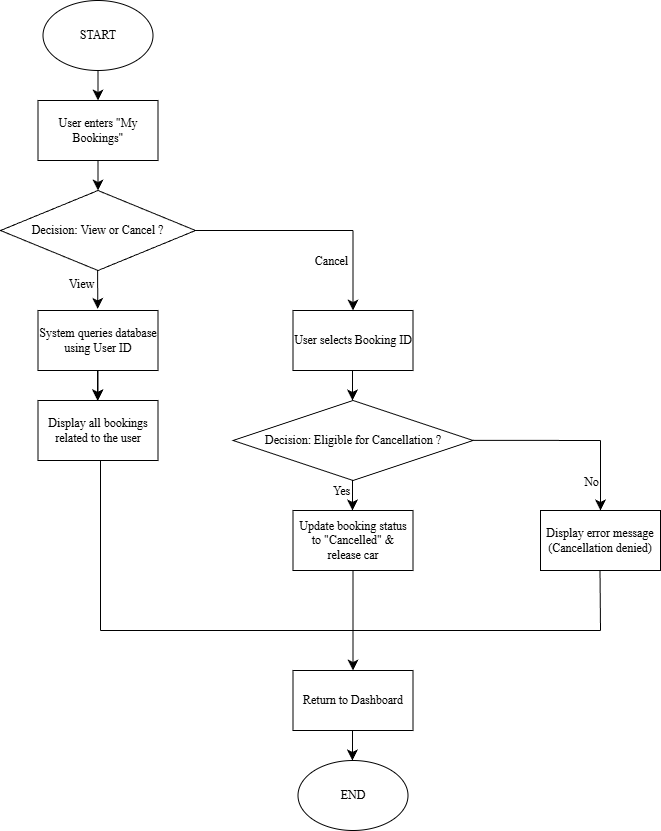

The diagram above was exported from draw.io. Its source (the exported page's mxGraphModel, read from the mxfile embedded in the PNG):
<mxGraphModel dx="1737" dy="1023" grid="1" gridSize="10" guides="1" tooltips="1" connect="1" arrows="1" fold="1" page="1" pageScale="1" pageWidth="827" pageHeight="1169" math="0" shadow="0">
  <root>
    <mxCell id="0" />
    <mxCell id="1" parent="0" />
    <mxCell id="rLD0UHV9KNCYnz97byQH-1" parent="1" style="ellipse;whiteSpace=wrap;html=1;" value="&lt;font face=&quot;Times New Roman&quot;&gt;START&lt;/font&gt;" vertex="1">
      <mxGeometry height="70" width="110" x="82.5" y="50" as="geometry" />
    </mxCell>
    <mxCell id="rLD0UHV9KNCYnz97byQH-2" edge="1" parent="1" source="rLD0UHV9KNCYnz97byQH-1" style="endArrow=classic;html=1;rounded=0;fontSize=12;startSize=8;endSize=8;curved=1;exitX=0.5;exitY=1;exitDx=0;exitDy=0;entryX=0.5;entryY=0;entryDx=0;entryDy=0;" target="rLD0UHV9KNCYnz97byQH-3" value="">
      <mxGeometry height="50" relative="1" width="50" as="geometry">
        <mxPoint x="112.5" y="250" as="sourcePoint" />
        <mxPoint x="137.5" y="150" as="targetPoint" />
      </mxGeometry>
    </mxCell>
    <mxCell id="rLD0UHV9KNCYnz97byQH-3" parent="1" style="rounded=0;whiteSpace=wrap;html=1;" value="&lt;font face=&quot;Times New Roman&quot;&gt;User enters &quot;My Bookings&quot;&lt;/font&gt;" vertex="1">
      <mxGeometry height="60" width="120" x="77.5" y="150" as="geometry" />
    </mxCell>
    <mxCell id="rLD0UHV9KNCYnz97byQH-5" edge="1" parent="1" source="rLD0UHV9KNCYnz97byQH-3" style="endArrow=classic;html=1;rounded=0;fontSize=12;startSize=8;endSize=8;curved=1;exitX=0.5;exitY=1;exitDx=0;exitDy=0;" value="">
      <mxGeometry height="50" relative="1" width="50" as="geometry">
        <mxPoint x="122.5" y="290" as="sourcePoint" />
        <mxPoint x="137.5" y="240" as="targetPoint" />
      </mxGeometry>
    </mxCell>
    <mxCell id="rLD0UHV9KNCYnz97byQH-6" parent="1" style="rhombus;whiteSpace=wrap;html=1;" value="&lt;font face=&quot;Times New Roman&quot;&gt;Decision: View or Cancel ?&lt;/font&gt;" vertex="1">
      <mxGeometry height="80" width="195" x="40" y="240" as="geometry" />
    </mxCell>
    <mxCell id="rLD0UHV9KNCYnz97byQH-7" edge="1" parent="1" style="endArrow=classic;html=1;rounded=0;fontSize=12;startSize=8;endSize=8;curved=1;exitX=0.269;exitY=0.77;exitDx=0;exitDy=0;exitPerimeter=0;" value="">
      <mxGeometry height="50" relative="1" width="50" as="geometry">
        <mxPoint x="137.16500000000008" y="320" as="sourcePoint" />
        <mxPoint x="137.21000000000004" y="358.4" as="targetPoint" />
      </mxGeometry>
    </mxCell>
    <mxCell id="rLD0UHV9KNCYnz97byQH-36" connectable="0" parent="rLD0UHV9KNCYnz97byQH-7" style="edgeLabel;html=1;align=center;verticalAlign=middle;resizable=0;points=[];fontSize=12;fontFamily=Times New Roman;" value="View" vertex="1">
      <mxGeometry relative="1" x="-0.3481" y="-3" as="geometry">
        <mxPoint x="-14" as="offset" />
      </mxGeometry>
    </mxCell>
    <mxCell id="rLD0UHV9KNCYnz97byQH-10" edge="1" parent="1" source="rLD0UHV9KNCYnz97byQH-6" style="endArrow=none;html=1;rounded=0;fontSize=12;startSize=8;endSize=8;curved=1;exitX=1;exitY=0.5;exitDx=0;exitDy=0;" value="">
      <mxGeometry height="50" relative="1" width="50" as="geometry">
        <mxPoint x="312.5" y="410" as="sourcePoint" />
        <mxPoint x="392.5" y="280" as="targetPoint" />
      </mxGeometry>
    </mxCell>
    <mxCell id="rLD0UHV9KNCYnz97byQH-11" edge="1" parent="1" style="endArrow=classic;html=1;rounded=0;fontSize=12;startSize=8;endSize=8;curved=1;exitX=0.5;exitY=1;exitDx=0;exitDy=0;" value="">
      <mxGeometry height="50" relative="1" width="50" as="geometry">
        <mxPoint x="392.5" y="280" as="sourcePoint" />
        <mxPoint x="392.5" y="360" as="targetPoint" />
      </mxGeometry>
    </mxCell>
    <mxCell id="rLD0UHV9KNCYnz97byQH-37" connectable="0" parent="rLD0UHV9KNCYnz97byQH-11" style="edgeLabel;html=1;align=center;verticalAlign=middle;resizable=0;points=[];fontSize=12;fontFamily=Times New Roman;" value="Cancel" vertex="1">
      <mxGeometry relative="1" x="-0.247" as="geometry">
        <mxPoint x="-22" as="offset" />
      </mxGeometry>
    </mxCell>
    <mxCell id="rLD0UHV9KNCYnz97byQH-16" edge="1" parent="1" source="rLD0UHV9KNCYnz97byQH-12" style="edgeStyle=none;curved=1;rounded=0;orthogonalLoop=1;jettySize=auto;html=1;fontSize=12;startSize=8;endSize=8;fontFamily=Times New Roman;" target="rLD0UHV9KNCYnz97byQH-14" value="">
      <mxGeometry relative="1" as="geometry" />
    </mxCell>
    <mxCell id="rLD0UHV9KNCYnz97byQH-12" parent="1" style="rounded=0;whiteSpace=wrap;html=1;fontFamily=Times New Roman;" value="System queries database using User ID" vertex="1">
      <mxGeometry height="60" width="120" x="77.5" y="360" as="geometry" />
    </mxCell>
    <mxCell id="rLD0UHV9KNCYnz97byQH-13" edge="1" parent="1" style="endArrow=classic;html=1;rounded=0;fontSize=12;startSize=8;endSize=8;curved=1;exitX=0.5;exitY=1;exitDx=0;exitDy=0;fontFamily=Times New Roman;" value="">
      <mxGeometry height="50" relative="1" width="50" as="geometry">
        <mxPoint x="136.97000000000003" y="420" as="sourcePoint" />
        <mxPoint x="136.97000000000003" y="450" as="targetPoint" />
      </mxGeometry>
    </mxCell>
    <mxCell id="rLD0UHV9KNCYnz97byQH-14" parent="1" style="rounded=0;whiteSpace=wrap;html=1;fontFamily=Times New Roman;" value="Display all bookings related to the user" vertex="1">
      <mxGeometry height="60" width="120" x="77.5" y="450" as="geometry" />
    </mxCell>
    <mxCell id="rLD0UHV9KNCYnz97byQH-15" parent="1" style="rounded=0;whiteSpace=wrap;html=1;fontFamily=Times New Roman;" value="User selects Booking ID" vertex="1">
      <mxGeometry height="60" width="120" x="332.5" y="360" as="geometry" />
    </mxCell>
    <mxCell id="rLD0UHV9KNCYnz97byQH-17" edge="1" parent="1" style="endArrow=classic;html=1;rounded=0;fontSize=12;startSize=8;endSize=8;curved=1;exitX=0.5;exitY=1;exitDx=0;exitDy=0;fontFamily=Times New Roman;" value="">
      <mxGeometry height="50" relative="1" width="50" as="geometry">
        <mxPoint x="391.97" y="420" as="sourcePoint" />
        <mxPoint x="391.97" y="450" as="targetPoint" />
      </mxGeometry>
    </mxCell>
    <mxCell id="rLD0UHV9KNCYnz97byQH-20" parent="1" style="rhombus;whiteSpace=wrap;html=1;fontFamily=Times New Roman;" value="Decision: Eligible for Cancellation ?" vertex="1">
      <mxGeometry height="80" width="240" x="272.5" y="450" as="geometry" />
    </mxCell>
    <mxCell id="rLD0UHV9KNCYnz97byQH-21" edge="1" parent="1" style="endArrow=classic;html=1;rounded=0;fontSize=12;startSize=8;endSize=8;curved=1;exitX=0.5;exitY=1;exitDx=0;exitDy=0;fontFamily=Times New Roman;" value="">
      <mxGeometry height="50" relative="1" width="50" as="geometry">
        <mxPoint x="391.97" y="530" as="sourcePoint" />
        <mxPoint x="391.97" y="560" as="targetPoint" />
      </mxGeometry>
    </mxCell>
    <mxCell id="rLD0UHV9KNCYnz97byQH-38" connectable="0" parent="rLD0UHV9KNCYnz97byQH-21" style="edgeLabel;html=1;align=center;verticalAlign=middle;resizable=0;points=[];fontSize=12;fontFamily=Times New Roman;" value="Yes" vertex="1">
      <mxGeometry relative="1" x="-0.128" as="geometry">
        <mxPoint x="-12" y="-3" as="offset" />
      </mxGeometry>
    </mxCell>
    <mxCell id="rLD0UHV9KNCYnz97byQH-22" parent="1" style="rounded=0;whiteSpace=wrap;html=1;fontFamily=Times New Roman;" value="Update booking status to &quot;Cancelled&quot; &amp;amp; release car" vertex="1">
      <mxGeometry height="60" width="120" x="332.5" y="560" as="geometry" />
    </mxCell>
    <mxCell id="rLD0UHV9KNCYnz97byQH-23" edge="1" parent="1" style="endArrow=none;html=1;rounded=0;fontSize=12;startSize=8;endSize=8;curved=1;exitX=1;exitY=0.5;exitDx=0;exitDy=0;" value="">
      <mxGeometry height="50" relative="1" width="50" as="geometry">
        <mxPoint x="512.5" y="489.81" as="sourcePoint" />
        <mxPoint x="640" y="490" as="targetPoint" />
      </mxGeometry>
    </mxCell>
    <mxCell id="rLD0UHV9KNCYnz97byQH-24" edge="1" parent="1" style="endArrow=classic;html=1;rounded=0;fontSize=12;startSize=8;endSize=8;curved=1;exitX=0.5;exitY=1;exitDx=0;exitDy=0;" value="">
      <mxGeometry height="50" relative="1" width="50" as="geometry">
        <mxPoint x="640" y="490" as="sourcePoint" />
        <mxPoint x="640" y="560" as="targetPoint" />
      </mxGeometry>
    </mxCell>
    <mxCell id="rLD0UHV9KNCYnz97byQH-39" connectable="0" parent="rLD0UHV9KNCYnz97byQH-24" style="edgeLabel;html=1;align=center;verticalAlign=middle;resizable=0;points=[];fontSize=12;fontFamily=Times New Roman;" value="No" vertex="1">
      <mxGeometry relative="1" x="-0.3063" as="geometry">
        <mxPoint x="-10" y="16" as="offset" />
      </mxGeometry>
    </mxCell>
    <mxCell id="rLD0UHV9KNCYnz97byQH-25" parent="1" style="rounded=0;whiteSpace=wrap;html=1;fontFamily=Times New Roman;" value="Display error message (Cancellation denied)" vertex="1">
      <mxGeometry height="60" width="120" x="580" y="560" as="geometry" />
    </mxCell>
    <mxCell id="rLD0UHV9KNCYnz97byQH-26" edge="1" parent="1" style="endArrow=none;html=1;rounded=0;fontSize=12;startSize=8;endSize=8;curved=1;fontFamily=Times New Roman;" value="">
      <mxGeometry height="50" relative="1" width="50" as="geometry">
        <mxPoint x="140" y="510" as="sourcePoint" />
        <mxPoint x="140" y="680" as="targetPoint" />
      </mxGeometry>
    </mxCell>
    <mxCell id="rLD0UHV9KNCYnz97byQH-28" edge="1" parent="1" style="endArrow=none;html=1;rounded=0;fontSize=12;startSize=8;endSize=8;curved=1;exitX=0.5;exitY=1;exitDx=0;exitDy=0;" value="">
      <mxGeometry height="50" relative="1" width="50" as="geometry">
        <mxPoint x="639.5" y="620" as="sourcePoint" />
        <mxPoint x="640" y="680" as="targetPoint" />
      </mxGeometry>
    </mxCell>
    <mxCell id="rLD0UHV9KNCYnz97byQH-29" edge="1" parent="1" style="endArrow=none;html=1;rounded=0;fontSize=12;startSize=8;endSize=8;curved=1;" value="">
      <mxGeometry height="50" relative="1" width="50" as="geometry">
        <mxPoint x="140" y="680" as="sourcePoint" />
        <mxPoint x="640" y="680" as="targetPoint" />
      </mxGeometry>
    </mxCell>
    <mxCell id="rLD0UHV9KNCYnz97byQH-32" parent="1" style="rounded=0;whiteSpace=wrap;html=1;fontFamily=Times New Roman;" value="Return to Dashboard" vertex="1">
      <mxGeometry height="60" width="120" x="332.5" y="720" as="geometry" />
    </mxCell>
    <mxCell id="rLD0UHV9KNCYnz97byQH-33" parent="1" style="ellipse;whiteSpace=wrap;html=1;fontFamily=Times New Roman;" value="END" vertex="1">
      <mxGeometry height="70" width="110" x="337.5" y="810" as="geometry" />
    </mxCell>
    <mxCell id="rLD0UHV9KNCYnz97byQH-34" edge="1" parent="1" source="rLD0UHV9KNCYnz97byQH-22" style="endArrow=classic;html=1;rounded=0;fontSize=12;startSize=8;endSize=8;curved=1;exitX=0.5;exitY=1;exitDx=0;exitDy=0;entryX=0.5;entryY=0;entryDx=0;entryDy=0;fontFamily=Times New Roman;" target="rLD0UHV9KNCYnz97byQH-32" value="">
      <mxGeometry height="50" relative="1" width="50" as="geometry">
        <mxPoint x="370" y="640" as="sourcePoint" />
        <mxPoint x="370" y="670" as="targetPoint" />
      </mxGeometry>
    </mxCell>
    <mxCell id="rLD0UHV9KNCYnz97byQH-35" edge="1" parent="1" style="endArrow=classic;html=1;rounded=0;fontSize=12;startSize=8;endSize=8;curved=1;exitX=0.5;exitY=1;exitDx=0;exitDy=0;fontFamily=Times New Roman;" value="">
      <mxGeometry height="50" relative="1" width="50" as="geometry">
        <mxPoint x="391.94" y="780" as="sourcePoint" />
        <mxPoint x="391.94" y="810" as="targetPoint" />
      </mxGeometry>
    </mxCell>
  </root>
</mxGraphModel>